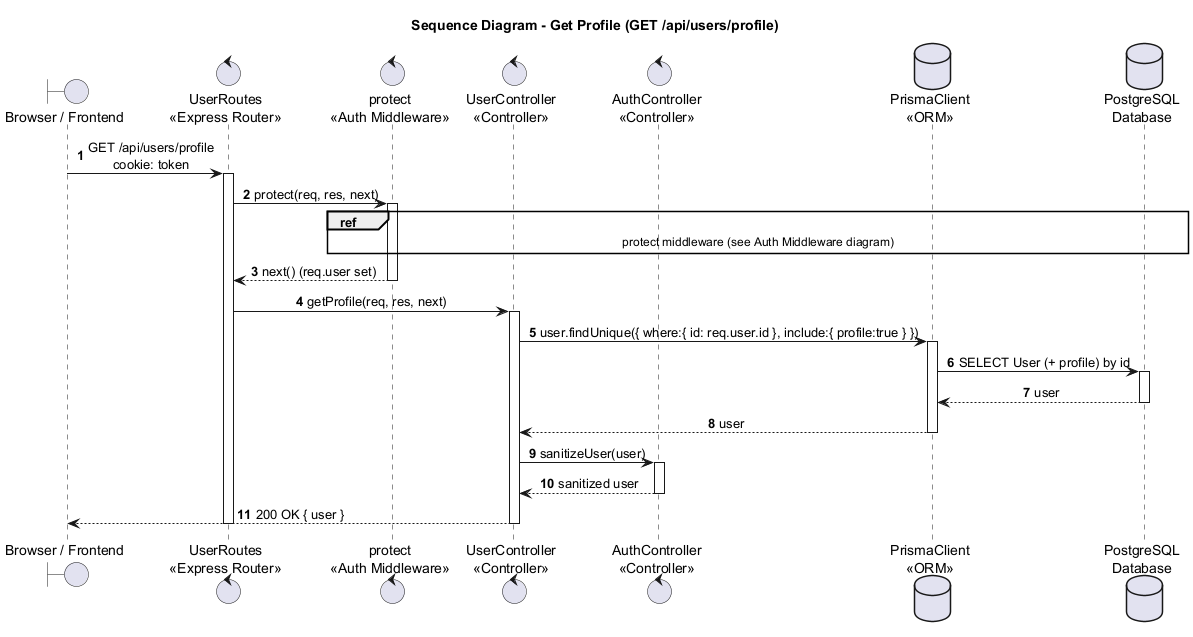

The diagram above was rendered by PlantUML. Its source (embedded in the PNG):
@startuml
title Sequence Diagram - Get Profile (GET /api/users/profile)

autonumber
skinparam shadowing false
skinparam sequenceMessageAlign center
skinparam responseMessageBelowArrow true
skinparam ParticipantPadding 25
skinparam BoxPadding 10

boundary "Browser / Frontend" as Browser
control "UserRoutes\n<<Express Router>>" as UserRoutes
control "protect\n<<Auth Middleware>>" as Protect
control "UserController\n<<Controller>>" as User
control "AuthController\n<<Controller>>" as Auth
database "PrismaClient\n<<ORM>>" as Prisma
database "PostgreSQL\nDatabase" as DB

Browser -> UserRoutes : GET /api/users/profile\ncookie: token
activate UserRoutes
UserRoutes -> Protect : protect(req, res, next)
activate Protect
ref over Protect, DB : protect middleware (see Auth Middleware diagram)
Protect --> UserRoutes : next() (req.user set)
deactivate Protect

UserRoutes -> User : getProfile(req, res, next)
activate User
User -> Prisma : user.findUnique({ where:{ id: req.user.id }, include:{ profile:true } })
activate Prisma
Prisma -> DB : SELECT User (+ profile) by id
activate DB
DB --> Prisma : user
deactivate DB
Prisma --> User : user
deactivate Prisma

User -> Auth : sanitizeUser(user)
activate Auth
Auth --> User : sanitized user
deactivate Auth
User --> Browser : 200 OK { user }
deactivate User
deactivate UserRoutes
@enduml